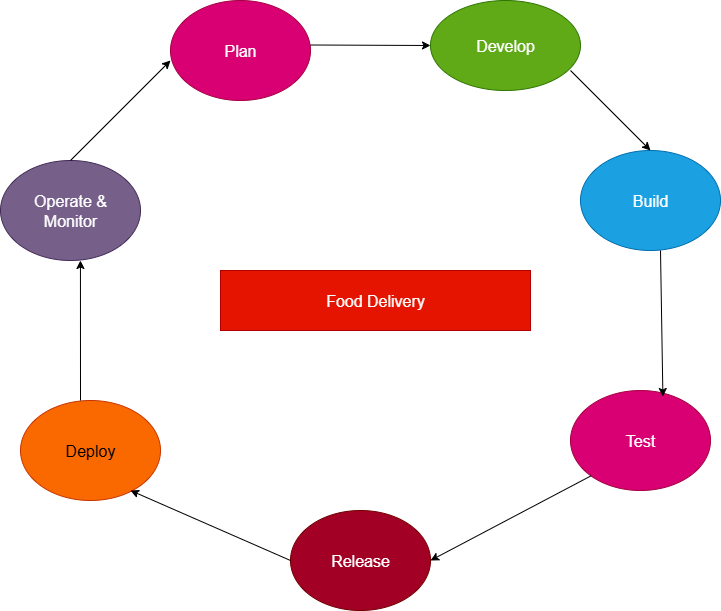

The diagram above was exported from draw.io. Its source (the exported page's mxGraphModel, read from the mxfile embedded in the PNG):
<mxGraphModel dx="1158" dy="662" grid="1" gridSize="10" guides="1" tooltips="1" connect="1" arrows="1" fold="1" page="1" pageScale="1" pageWidth="850" pageHeight="1100" math="0" shadow="0">
  <root>
    <mxCell id="0" />
    <mxCell id="1" parent="0" />
    <mxCell id="FjiV_anbh-do4MIcrwQr-1" value="&lt;font size=&quot;3&quot;&gt;Develop&lt;/font&gt;" style="ellipse;whiteSpace=wrap;html=1;fillColor=#60a917;strokeColor=#2D7600;fontColor=#ffffff;" vertex="1" parent="1">
      <mxGeometry x="470" width="150" height="90" as="geometry" />
    </mxCell>
    <mxCell id="FjiV_anbh-do4MIcrwQr-20" value="&lt;font size=&quot;3&quot;&gt;Plan&lt;/font&gt;" style="ellipse;whiteSpace=wrap;html=1;fillColor=#d80073;strokeColor=#A50040;fontColor=#ffffff;" vertex="1" parent="1">
      <mxGeometry x="210" width="140" height="100" as="geometry" />
    </mxCell>
    <mxCell id="FjiV_anbh-do4MIcrwQr-21" value="&lt;font size=&quot;3&quot;&gt;Operate &amp;amp;&lt;/font&gt;&lt;div&gt;&lt;font size=&quot;3&quot;&gt;Monitor&lt;/font&gt;&lt;/div&gt;" style="ellipse;whiteSpace=wrap;html=1;fillColor=#76608a;fontColor=#ffffff;strokeColor=#432D57;" vertex="1" parent="1">
      <mxGeometry x="40" y="160" width="140" height="100" as="geometry" />
    </mxCell>
    <mxCell id="FjiV_anbh-do4MIcrwQr-22" value="&lt;font size=&quot;3&quot;&gt;Deploy&lt;/font&gt;" style="ellipse;whiteSpace=wrap;html=1;fillColor=#fa6800;strokeColor=#C73500;fontColor=#000000;" vertex="1" parent="1">
      <mxGeometry x="60" y="400" width="140" height="100" as="geometry" />
    </mxCell>
    <mxCell id="FjiV_anbh-do4MIcrwQr-23" value="&lt;font size=&quot;3&quot;&gt;Release&lt;/font&gt;" style="ellipse;whiteSpace=wrap;html=1;fillColor=#a20025;strokeColor=#6F0000;fontColor=#ffffff;" vertex="1" parent="1">
      <mxGeometry x="330" y="510" width="140" height="100" as="geometry" />
    </mxCell>
    <mxCell id="FjiV_anbh-do4MIcrwQr-24" value="&lt;font size=&quot;3&quot;&gt;Build&lt;/font&gt;" style="ellipse;whiteSpace=wrap;html=1;fillColor=#1ba1e2;strokeColor=#006EAF;fontColor=#ffffff;" vertex="1" parent="1">
      <mxGeometry x="620" y="150" width="140" height="100" as="geometry" />
    </mxCell>
    <mxCell id="FjiV_anbh-do4MIcrwQr-25" value="&lt;font size=&quot;3&quot;&gt;Test&lt;/font&gt;" style="ellipse;whiteSpace=wrap;html=1;fillColor=#d80073;strokeColor=#A50040;fontColor=#ffffff;" vertex="1" parent="1">
      <mxGeometry x="610" y="390" width="140" height="100" as="geometry" />
    </mxCell>
    <mxCell id="FjiV_anbh-do4MIcrwQr-26" value="&lt;font size=&quot;3&quot;&gt;Food Delivery&lt;/font&gt;" style="rounded=0;whiteSpace=wrap;html=1;fillColor=#e51400;fontColor=#ffffff;strokeColor=#B20000;" vertex="1" parent="1">
      <mxGeometry x="260" y="270" width="310" height="60" as="geometry" />
    </mxCell>
    <mxCell id="FjiV_anbh-do4MIcrwQr-31" value="" style="endArrow=classic;html=1;rounded=0;entryX=0.571;entryY=1;entryDx=0;entryDy=0;entryPerimeter=0;" edge="1" parent="1" target="FjiV_anbh-do4MIcrwQr-21">
      <mxGeometry width="50" height="50" relative="1" as="geometry">
        <mxPoint x="120" y="400" as="sourcePoint" />
        <mxPoint x="120" y="330" as="targetPoint" />
      </mxGeometry>
    </mxCell>
    <mxCell id="FjiV_anbh-do4MIcrwQr-32" value="" style="endArrow=classic;html=1;rounded=0;exitX=0.5;exitY=0;exitDx=0;exitDy=0;" edge="1" parent="1" source="FjiV_anbh-do4MIcrwQr-21">
      <mxGeometry width="50" height="50" relative="1" as="geometry">
        <mxPoint x="160" y="110" as="sourcePoint" />
        <mxPoint x="210" y="60" as="targetPoint" />
      </mxGeometry>
    </mxCell>
    <mxCell id="FjiV_anbh-do4MIcrwQr-35" value="" style="endArrow=classic;html=1;rounded=0;entryX=0;entryY=0.5;entryDx=0;entryDy=0;" edge="1" parent="1" target="FjiV_anbh-do4MIcrwQr-1">
      <mxGeometry width="50" height="50" relative="1" as="geometry">
        <mxPoint x="350" y="44.5" as="sourcePoint" />
        <mxPoint x="430" y="44.5" as="targetPoint" />
      </mxGeometry>
    </mxCell>
    <mxCell id="FjiV_anbh-do4MIcrwQr-37" value="" style="endArrow=classic;html=1;rounded=0;entryX=0.5;entryY=0;entryDx=0;entryDy=0;" edge="1" parent="1" target="FjiV_anbh-do4MIcrwQr-24">
      <mxGeometry width="50" height="50" relative="1" as="geometry">
        <mxPoint x="610" y="70" as="sourcePoint" />
        <mxPoint x="670" y="120" as="targetPoint" />
      </mxGeometry>
    </mxCell>
    <mxCell id="FjiV_anbh-do4MIcrwQr-38" value="" style="endArrow=classic;html=1;rounded=0;entryX=0.66;entryY=0.06;entryDx=0;entryDy=0;entryPerimeter=0;" edge="1" parent="1" target="FjiV_anbh-do4MIcrwQr-25">
      <mxGeometry width="50" height="50" relative="1" as="geometry">
        <mxPoint x="700" y="250" as="sourcePoint" />
        <mxPoint x="700" y="330" as="targetPoint" />
      </mxGeometry>
    </mxCell>
    <mxCell id="FjiV_anbh-do4MIcrwQr-39" value="" style="endArrow=classic;html=1;rounded=0;entryX=1;entryY=0.5;entryDx=0;entryDy=0;exitX=0;exitY=1;exitDx=0;exitDy=0;" edge="1" parent="1" source="FjiV_anbh-do4MIcrwQr-25" target="FjiV_anbh-do4MIcrwQr-23">
      <mxGeometry width="50" height="50" relative="1" as="geometry">
        <mxPoint x="620" y="470" as="sourcePoint" />
        <mxPoint x="515" y="580" as="targetPoint" />
      </mxGeometry>
    </mxCell>
    <mxCell id="FjiV_anbh-do4MIcrwQr-41" value="" style="endArrow=classic;html=1;rounded=0;exitX=0;exitY=0.5;exitDx=0;exitDy=0;" edge="1" parent="1" source="FjiV_anbh-do4MIcrwQr-23">
      <mxGeometry width="50" height="50" relative="1" as="geometry">
        <mxPoint x="210" y="510" as="sourcePoint" />
        <mxPoint x="170" y="490" as="targetPoint" />
      </mxGeometry>
    </mxCell>
  </root>
</mxGraphModel>